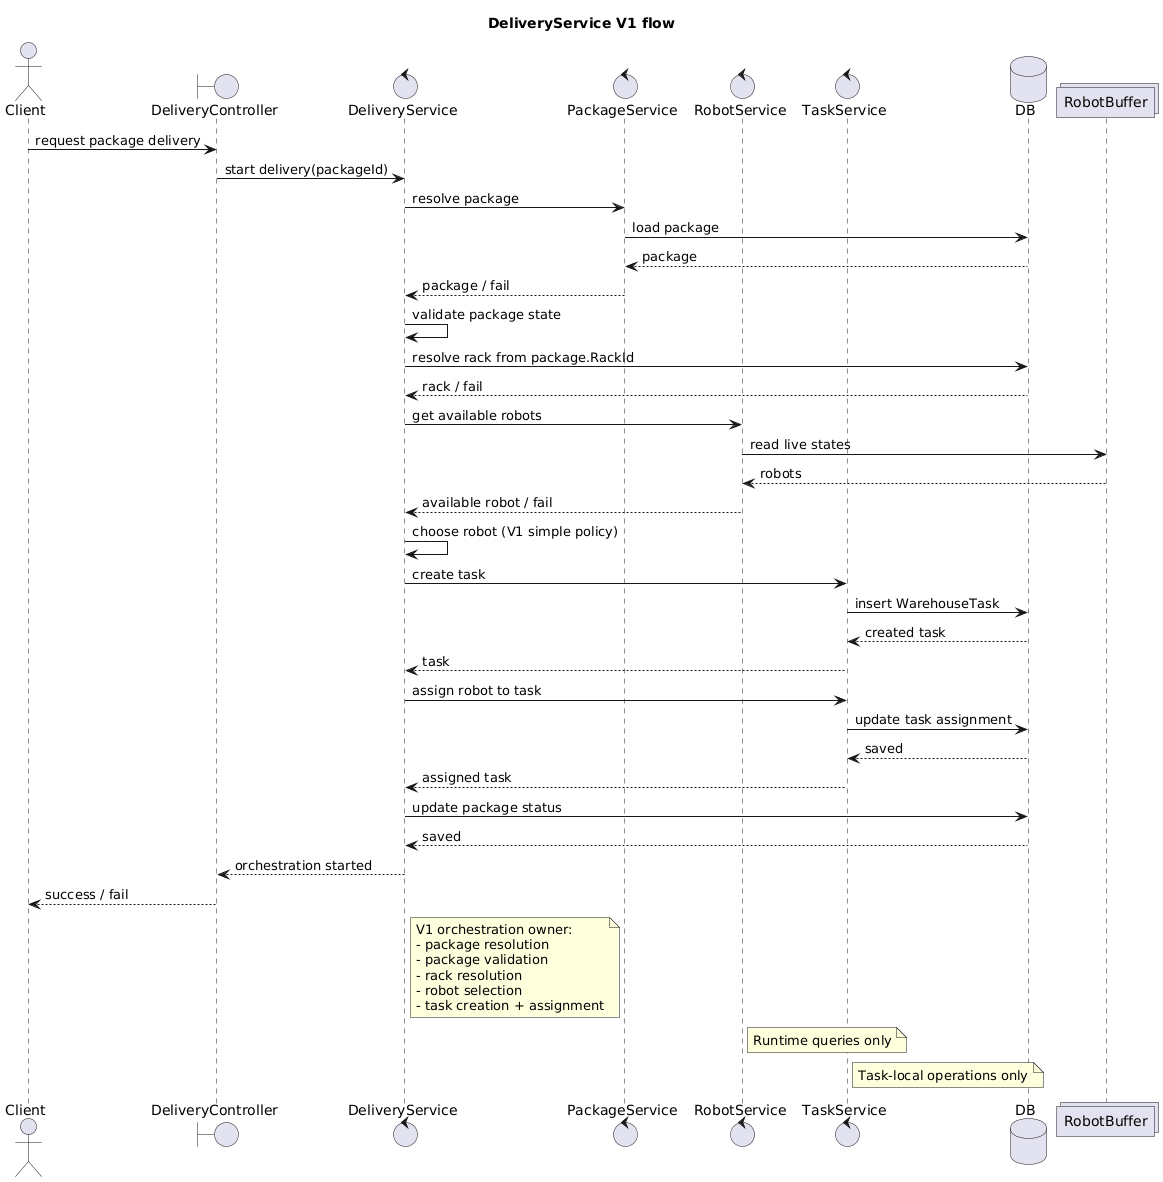

The diagram above was rendered by PlantUML. Its source (embedded in the PNG):
@startuml
title DeliveryService V1 flow

actor Client
boundary DeliveryController
control DeliveryService
control PackageService
control RobotService
control TaskService
database DB
collections RobotBuffer

Client -> DeliveryController : request package delivery
DeliveryController -> DeliveryService : start delivery(packageId)

DeliveryService -> PackageService : resolve package
PackageService -> DB : load package
DB --> PackageService : package
PackageService --> DeliveryService : package / fail

DeliveryService -> DeliveryService : validate package state

DeliveryService -> DB : resolve rack from package.RackId
DB --> DeliveryService : rack / fail

DeliveryService -> RobotService : get available robots
RobotService -> RobotBuffer : read live states
RobotBuffer --> RobotService : robots
RobotService --> DeliveryService : available robot / fail

DeliveryService -> DeliveryService : choose robot (V1 simple policy)

DeliveryService -> TaskService : create task
TaskService -> DB : insert WarehouseTask
DB --> TaskService : created task
TaskService --> DeliveryService : task

DeliveryService -> TaskService : assign robot to task
TaskService -> DB : update task assignment
DB --> TaskService : saved
TaskService --> DeliveryService : assigned task

DeliveryService -> DB : update package status
DB --> DeliveryService : saved

DeliveryService --> DeliveryController : orchestration started
DeliveryController --> Client : success / fail

note right of DeliveryService
V1 orchestration owner:
- package resolution
- package validation
- rack resolution
- robot selection
- task creation + assignment
end note

note right of RobotService
Runtime queries only
end note

note right of TaskService
Task-local operations only
end note
@enduml